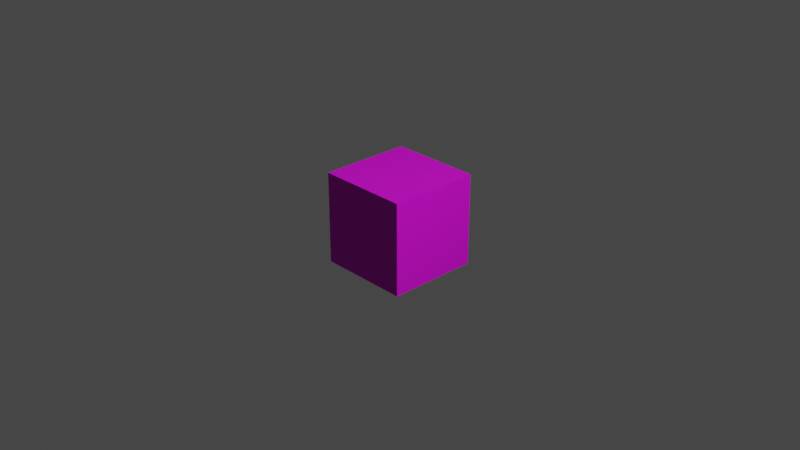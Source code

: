 # Source: Cube_Normal.blend  (saved by Blender 3.5.10; exported with 4.5.12 LTS)
import bpy
from mathutils import Matrix  # noqa: F401  (used for matrix-valued properties, if any)

bpy.ops.wm.read_factory_settings(use_empty=True)
scene = bpy.context.scene
scene.name = 'Scene'

# ---- collections
col_camera___lights = bpy.data.collections.new('Camera & Lights'); scene.collection.children.link(col_camera___lights)
col_collection = bpy.data.collections.new('Collection'); scene.collection.children.link(col_collection)

# ---- images (referenced by path relative to the original .blend; pixels are not part of the script)
import os
ASSET_DIR = os.environ.get("B2B_ASSET_DIR", "")  # directory of the original .blend (textures are referenced by path, not embedded)
HERE = os.path.dirname(os.path.abspath(__file__))  # packed textures are extracted next to this script under _unpacked/

def load_image(name, relpath, width, height, colorspace="sRGB"):
    """Load a texture the original file referenced (path relative to the .blend, or extracted next to this script)."""
    p = next((c for c in (os.path.join(HERE, relpath), os.path.join(ASSET_DIR, relpath)) if relpath and os.path.exists(c)), "")
    if p:
        img = bpy.data.images.load(p, check_existing=True)
        img.name = name
    else:  # same state as the original file: an image datablock whose file is absent (Cycles renders it pink)
        img = bpy.data.images.new(name, width, height)
        img.source = "FILE"
        img.filepath = "//" + (relpath or name)
    img.colorspace_settings.name = colorspace
    return img
img_crate_normal_png_001 = load_image('crate_normal.png.001', 'textures/crate_normal.png', 1024, 1024, 'sRGB')
img_crate_texture_jpg_001 = load_image('crate_texture.jpg.001', 'textures/crate_texture.jpg', 1024, 1024, 'sRGB')

# ---- materials (node trees are filled in below, after node groups)
mat_cube_mtl = bpy.data.materials.new('Cube_MTL')
mat_cube_mtl.use_transparent_shadow = False

# ---- material node trees
mat_cube_mtl.use_nodes = True; mat_cube_mtl.node_tree.nodes.clear()
_N = mat_cube_mtl.node_tree.nodes; _L = mat_cube_mtl.node_tree.links
n0 = _N.new('ShaderNodeBsdfPrincipled'); n0.name = 'Principled BSDF'; n0.location = (10, 300)
n0.distribution = 'GGX'
n0.subsurface_method = 'RANDOM_WALK_SKIN'
n0.inputs[3].default_value = 1.45
n0.inputs[27].default_value = (0.0, 0.0, 0.0, 1.0)
n0.inputs[28].default_value = 1.0
n1 = _N.new('ShaderNodeOutputMaterial'); n1.name = 'Material Output'; n1.location = (300, 300)
n2 = _N.new('ShaderNodeRGBCurve'); n2.name = 'RGB Curves'; n2.location = (-681, -162)
_c = n2.mapping.curves[1]
while len(_c.points) > 2: _c.points.remove(_c.points[-1])
_c.points[0].location = (0.0, 1.0); _c.points[0].handle_type = 'AUTO'
_c.points[1].location = (1.0, 0.0); _c.points[1].handle_type = 'AUTO'
n2.mapping.update()
n3 = _N.new('ShaderNodeTexImage'); n3.name = 'Image Texture.001'; n3.location = (-1054, -336)
n3.image = img_crate_normal_png_001
n4 = _N.new('ShaderNodeNormalMap'); n4.name = 'Normal Map'; n4.location = (-289, -191)
n5 = _N.new('ShaderNodeUVMap'); n5.name = 'UV Map'; n5.location = (-825, 484)
n5.uv_map = 'UVMap'
n6 = _N.new('ShaderNodeTexImage'); n6.name = 'Image Texture'; n6.location = (-503, 499)
n6.image = img_crate_texture_jpg_001
_L.new(n0.outputs[0], n1.inputs[0])
_L.new(n6.outputs[0], n0.inputs[0])
_L.new(n2.outputs[0], n4.inputs[1])
_L.new(n4.outputs[0], n0.inputs[5])
_L.new(n3.outputs[0], n2.inputs[1])
_L.new(n5.outputs[0], n6.inputs[0])
n1.is_active_output = True

# ---- world
world_world = bpy.data.worlds.new('World'); scene.world = world_world
world_world.use_nodes = True; world_world.node_tree.nodes.clear()
_N = world_world.node_tree.nodes; _L = world_world.node_tree.links
n0 = _N.new('ShaderNodeOutputWorld'); n0.name = 'World Output'; n0.location = (300, 300)
n1 = _N.new('ShaderNodeBackground'); n1.name = 'Background'; n1.location = (10, 300)
n1.inputs[0].default_value = (0.05088, 0.05088, 0.05088, 1.0)
_L.new(n1.outputs[0], n0.inputs[0])
n0.is_active_output = True
world_world.color = (0.05088, 0.05088, 0.05088)
world_world.use_sun_shadow = False
world_world.sun_shadow_jitter_overblur = 0.0

# ---- cameras
cam_camera = bpy.data.cameras.new('Camera')
cam_camera.clip_end = 100.0
cam_camera.ortho_scale = 7.314

# ---- lights
light_light = bpy.data.lights.new('Light', 'POINT')
light_light.transmission_factor = 0.0
light_light.energy = 1000.0
light_light.shadow_soft_size = 0.1
light_light.shadow_maximum_resolution = 0.006
light_light.use_absolute_resolution = True

# ---- meshes
me_cube = bpy.data.meshes.new('Cube')
me_cube.from_pydata([(-0.5, -0.5, -0.5), (-0.5, -0.5, 0.5), (-0.5, 0.5, -0.5), (-0.5, 0.5, 0.5), (0.5, -0.5, -0.5), (0.5, -0.5, 0.5), (0.5, 0.5, -0.5), (0.5, 0.5, 0.5)], [], [(0, 1, 3, 2), (2, 3, 7, 6), (6, 7, 5, 4), (4, 5, 1, 0), (2, 6, 4, 0), (7, 3, 1, 5)])
_uv = me_cube.uv_layers.new(name='UVMap')
_uv.uv.foreach_set('vector', [0.0, 0.0, 0.0, 1.0, 1.0, 1.0, 1.0, 0.0, 0.0, 0.0, 0.0, 1.0, 1.0, 1.0, 1.0, 0.0, 1.0, 0.0, 1.0, 1.0, 0.0, 1.0, 0.0, 0.0, 1.0, 0.0, 1.0, 1.0, 0.0, 1.0, 0.0, 0.0, 0.0, 1.0, 1.0, 1.0, 1.0, 0.0, 0.0, 0.0, 1.0, 1.0, 0.0, 1.0, 0.0, 0.0, 1.0, 0.0])
_uv.active_render = True
_uv = me_cube.uv_layers.new(name='UVMap.Shadow')
_uv.uv.foreach_set('vector', [0.3333, 0.0, 0.3333, 0.3333, 4.967e-08, 0.3333, 0.0, 4.967e-08, 0.3333, 0.3333, 0.3333, 0.6667, 4.967e-08, 0.6667, 0.0, 0.3333, 0.6667, 0.0, 0.6667, 0.3333, 0.3333, 0.3333, 0.3333, 4.967e-08, 0.6667, 0.3333, 0.6667, 0.6667, 0.3333, 0.6667, 0.3333, 0.3333, 0.0, 0.6667, 0.3333, 0.6667, 0.3333, 1.0, 4.967e-08, 1.0, 0.6667, 4.967e-08, 1.0, 0.0, 1.0, 0.3333, 0.6667, 0.3333])
me_cube.materials.append(mat_cube_mtl)
me_cube.update()

# ---- objects
ob_light = bpy.data.objects.new('Light', light_light)
ob_camera = bpy.data.objects.new('Camera', cam_camera)
ob_cube = bpy.data.objects.new('Cube', me_cube)

# ---- transforms, parenting, visibility, modifiers, constraints
ob_light.location = (4.076, 1.005, 5.904)
ob_light.rotation_euler = (0.6503, 0.05522, 1.866)
ob_light.lock_rotations_4d = False
ob_light.empty_display_type = 'ARROWS'
ob_light.color = (0.0, 0.0, 0.0, 0.0)
ob_light.lineart.crease_threshold = 0.0
ob_camera.location = (7.359, -6.926, 4.958)
ob_camera.rotation_euler = (1.109, 0.0, 0.8149)
ob_camera.lock_rotations_4d = False
ob_camera.empty_display_type = 'ARROWS'
ob_camera.color = (0.0, 0.0, 0.0, 0.0)
ob_camera.display_type = 'WIRE'
ob_camera.lineart.crease_threshold = 0.0
ob_cube.location = (0.0, 0.0, 0.0)

# ---- collection membership
col_camera___lights.objects.link(ob_light)
col_camera___lights.objects.link(ob_camera)
col_collection.objects.link(ob_cube)

# ---- scene / render settings (as saved in the file)
scene.camera = ob_camera
scene.frame_start = 1; scene.frame_end = 250; scene.frame_set(11)
scene.render.engine = 'BLENDER_EEVEE_NEXT'
scene.cycles.sampling_pattern = 'TABULATED_SOBOL'
scene.cycles.use_light_tree = False
scene.view_settings.view_transform = 'Filmic'
bpy.context.view_layer.update()
